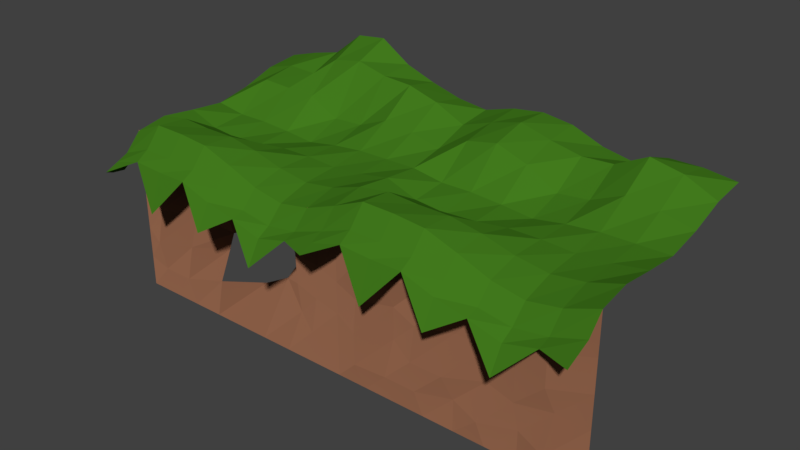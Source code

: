 # Source: ground_greenarea4.blend  (saved by Blender 2.79.0; exported with 4.5.12 LTS)
import bpy
from mathutils import Matrix  # noqa: F401  (used for matrix-valued properties, if any)

bpy.ops.wm.read_factory_settings(use_empty=True)
scene = bpy.context.scene
scene.name = 'Scene'

# ---- collections
col_collection_1 = bpy.data.collections.new('Collection 1'); scene.collection.children.link(col_collection_1)

# ---- materials (node trees are filled in below, after node groups)
mat_zielen_ziemia_004 = bpy.data.materials.new('zielen-ziemia.004')
mat_zielen_ziemia_004.alpha_threshold = 0.0
mat_zielen_ziemia_004.roughness = 0.5
mat_stone_012 = bpy.data.materials.new('Stone.012')
mat_stone_012.alpha_threshold = 0.0
mat_stone_012.roughness = 0.5
mat_zielen_ziemia_003 = bpy.data.materials.new('zielen-ziemia.003')
mat_zielen_ziemia_003.alpha_threshold = 0.0
mat_zielen_ziemia_003.roughness = 0.5
mat_stone_009 = bpy.data.materials.new('Stone.009')
mat_stone_009.alpha_threshold = 0.0
mat_stone_009.roughness = 0.5

# ---- material node trees
mat_zielen_ziemia_004.use_nodes = True; mat_zielen_ziemia_004.node_tree.nodes.clear()
_N = mat_zielen_ziemia_004.node_tree.nodes; _L = mat_zielen_ziemia_004.node_tree.links
n0 = _N.new('ShaderNodeOutputMaterial'); n0.name = 'Material Output'; n0.location = (300, 300)
n1 = _N.new('ShaderNodeBsdfDiffuse'); n1.name = 'Diffuse BSDF'; n1.location = (10, 300)
n1.inputs[0].default_value = (0.0549, 0.196, 0.01215, 1.0)
_L.new(n1.outputs[0], n0.inputs[0])
n0.is_active_output = True
mat_stone_012.use_nodes = True; mat_stone_012.node_tree.nodes.clear()
_N = mat_stone_012.node_tree.nodes; _L = mat_stone_012.node_tree.links
n0 = _N.new('ShaderNodeOutputMaterial'); n0.name = 'Material Output'; n0.location = (300, 300)
n1 = _N.new('ShaderNodeBsdfDiffuse'); n1.name = 'Diffuse BSDF'; n1.location = (10, 300)
n1.inputs[0].default_value = (0.2598, 0.1153, 0.06434, 1.0)
n1.inputs[1].default_value = 0.8333
_L.new(n1.outputs[0], n0.inputs[0])
n0.is_active_output = True
mat_zielen_ziemia_003.use_nodes = True; mat_zielen_ziemia_003.node_tree.nodes.clear()
_N = mat_zielen_ziemia_003.node_tree.nodes; _L = mat_zielen_ziemia_003.node_tree.links
n0 = _N.new('ShaderNodeOutputMaterial'); n0.name = 'Material Output'; n0.location = (300, 300)
n1 = _N.new('ShaderNodeBsdfDiffuse'); n1.name = 'Diffuse BSDF'; n1.location = (10, 300)
n1.inputs[0].default_value = (0.0549, 0.196, 0.01215, 1.0)
_L.new(n1.outputs[0], n0.inputs[0])
n0.is_active_output = True
mat_stone_009.use_nodes = True; mat_stone_009.node_tree.nodes.clear()
_N = mat_stone_009.node_tree.nodes; _L = mat_stone_009.node_tree.links
n0 = _N.new('ShaderNodeOutputMaterial'); n0.name = 'Material Output'; n0.location = (300, 300)
n1 = _N.new('ShaderNodeBsdfDiffuse'); n1.name = 'Diffuse BSDF'; n1.location = (10, 300)
n1.inputs[0].default_value = (0.2598, 0.1153, 0.06434, 1.0)
n1.inputs[1].default_value = 0.8333
_L.new(n1.outputs[0], n0.inputs[0])
n0.is_active_output = True

# ---- world
world_world = bpy.data.worlds.new('World'); scene.world = world_world
world_world.color = (0.05088, 0.05088, 0.05088)
world_world.use_sun_shadow = False
world_world.sun_shadow_jitter_overblur = 0.0
world_world.cycles.sampling_method = 'MANUAL'

# ---- meshes
me_plane_005 = bpy.data.meshes.new('Plane.005')
me_plane_005.from_pydata([(1.0, -0.7641, -1.274), (-1.0, 1.0, -0.5223), (1.0, 1.0, 1.1), (-1.0, 0.0, -1.51), (0.0, -0.7641, -2.314), (1.0, 0.0, 0.1625), (0.0, 1.0, 0.9551), (0.0, 0.0, -0.1687), (-1.0, -0.4703, -0.729), (0.5, -0.7641, -2.918), (1.0, 0.5, 0.3411), (-0.5, 1.0, 1.731), (-1.0, 0.5, -0.8809), (-0.5, -0.7641, -2.405), (1.0, -0.4703, 0.0916), (0.5, 1.0, 1.277), (0.0, 0.5, 0.04209), (0.0, -0.4703, 0.0916), (-0.5, 0.0, -0.5033), (0.5, 0.0, -0.2198), (0.5, -0.4703, -0.7418), (-0.5, -0.4703, 0.7212), (-0.5, 0.5, 1.397), (0.5, 0.5, 0.8663), (0.75, -0.6686, -1.426), (1.0, 0.75, 0.903), (-0.75, 1.0, 1.533), (-1.0, 0.25, -1.715), (-0.25, -0.6695, -0.6305), (1.0, -0.25, 0.3645), (0.25, 1.0, 0.6702), (0.0, 0.75, 1.083), (0.0, -0.25, 0.2759), (-0.75, 0.0, -0.372), (0.25, 0.0, -0.1443), (-1.0, -0.25, -0.6914), (0.25, -0.6686, -1.426), (1.0, 0.25, 0.0125), (-0.25, 1.0, 1.535), (-1.0, 0.75, -0.2339), (-0.75, -0.6686, -0.5658), (1.0, -0.5809, -0.7327), (0.75, 1.0, 1.287), (0.0, 0.25, -0.4301), (0.0, -0.5809, -0.7327), (-0.25, 0.0, -0.372), (0.75, 0.0, -0.09839), (0.5, -0.25, -0.3344), (0.5, -0.5809, -1.479), (0.25, -0.4703, -0.4749), (0.75, -0.4703, -0.4749), (-0.5, -0.25, 0.523), (-0.5, -0.5809, -0.1673), (-0.75, -0.4703, 0.7392), (-0.25, -0.4703, 0.5973), (-0.5, 0.75, 1.792), (-0.5, 0.25, -0.1946), (-0.75, 0.5, 1.102), (-0.25, 0.5, 0.87), (0.5, 0.75, 1.906), (0.5, 0.25, -0.02627), (0.25, 0.5, 0.2121), (0.75, 0.5, 0.6822), (0.75, 0.25, -0.004863), (0.25, 0.25, -0.1786), (0.25, 0.75, 1.165), (-0.25, 0.25, -0.2893), (-0.75, 0.25, -0.2132), (-0.75, 0.75, 1.402), (-0.25, -0.5809, -0.2724), (-0.75, -0.5809, -0.1673), (-0.75, -0.25, 0.6076), (0.75, -0.5809, -1.247), (0.25, -0.5809, -1.247), (0.25, -0.25, -0.1183), (0.75, -0.25, -0.1183), (-0.25, -0.25, 0.5237), (-0.25, 0.75, 1.388), (0.75, 0.75, 1.595), (-1.0, 1.0, 1.1), (-1.0, 0.0, 0.1625), (-1.0, -0.4703, 0.0916), (-1.0, 0.5, 0.3411), (-1.0, -0.7641, -1.274), (-1.0, 0.25, 0.0125), (-1.0, 0.75, 0.903), (-1.0, -0.5838, -0.7327), (-1.0, -0.25, 0.3645), (1.0, -0.6686, -0.992), (0.0, -0.6686, -1.122), (0.5, -0.6686, -1.821), (-0.5, -0.6686, -0.6416), (-0.25, -0.6686, -0.6271), (-0.75, -0.6686, -0.5658), (0.75, -0.6686, -1.426), (0.25, -0.6686, -1.426), (-1.0, -0.6701, -0.992), (-1.0, -0.4705, -7.843), (1.0, -0.4705, -7.843), (-1.0, -0.4705, -1.843), (0.0, -0.4705, -7.843), (1.0, -0.4705, -1.843), (0.0, -0.552, -1.843), (-1.0, -0.4705, -4.843), (0.5, -0.4705, -7.843), (-0.5, -0.4705, -7.843), (1.0, -0.4705, -4.843), (0.0, -0.5927, -4.843), (-0.5, -0.5742, -1.843), (0.5, -0.5745, -1.843), (0.5, -0.5324, -4.843), (-0.5, -0.4705, -4.843), (-1.0, -0.4705, -6.343), (0.75, -0.4705, -7.843), (-1.0, -0.4705, -0.3428), (-0.25, -0.4705, -7.843), (1.0, -0.4705, -3.343), (0.0, -0.4705, -3.343), (-0.75, -0.5963, -1.843), (0.25, -0.4705, -1.843), (-1.0, -0.4705, -3.343), (0.25, -0.4705, -7.843), (1.0, -0.4705, -0.3428), (-0.75, -0.4705, -7.843), (1.0, -0.4705, -6.343), (0.0, -0.4705, -0.3428), (0.0, -0.4705, -6.343), (-0.25, -0.4705, -1.843), (0.75, -0.5872, -1.843), (0.5, -0.5324, -3.343), (0.5, -0.4705, -6.343), (0.25, -0.4705, -4.843), (0.75, -0.4705, -4.843), (-0.5, -0.4705, -3.343), (-0.5, -0.5512, -6.343), (-0.75, -0.5704, -4.843), (-0.25, -0.5927, -4.843), (-0.5, -0.4705, -0.3428), (-0.25, -0.4705, -0.3428), (-0.75, -0.5242, -0.3428), (-0.25, -0.5528, -6.343), (-0.75, -0.5669, -6.343), (-0.75, -0.549, -3.343), (0.75, -0.5679, -6.343), (0.25, -0.5577, -6.343), (0.25, -0.4705, -3.343), (0.75, -0.5866, -3.343), (-0.25, -0.5558, -3.343), (0.5, -0.4705, -0.7432), (-0.5, -0.4705, 0.7195), (-0.25, -0.4705, 0.5957), (-0.75, -0.4705, 0.7375), (0.0, -0.4705, 0.09005), (0.75, -0.4705, -0.4764), (0.809, -0.4705, -0.3428), (1.0, -0.4705, 0.09005), (0.25, -0.4705, -0.4764), (0.191, -0.4705, -0.3428), (-1.0, -0.4705, 0.09009), (-1.0, -0.4705, 0.09009), (-1.0, -0.4705, -0.729), (-3.0, -0.7095, -1.408), (-1.0, -0.7641, -1.274), (-3.0, 1.0, -0.5223), (-1.0, 1.0, 1.1), (-3.0, 0.0, -1.51), (-2.0, -0.7641, -2.314), (-1.0, 0.0, 0.1625), (-2.0, 1.0, 3.194), (-2.0, 0.0, -0.1687), (-3.0, -0.4703, -0.729), (-1.5, -0.7641, -2.918), (-1.0, 0.5, 0.3411), (-2.5, 1.0, 1.874), (-3.0, 0.5, -0.8809), (-2.5, -0.7641, -2.405), (-1.0, -0.4703, 0.0916), (-1.5, 1.0, 1.7), (-2.0, 0.5, 0.1903), (-2.0, -0.4703, 0.0916), (-2.5, 0.0, -0.5033), (-1.5, 0.0, -0.2198), (-1.5, -0.4703, -0.7418), (-2.5, -0.4703, 0.7212), (-2.5, 0.5, 0.983), (-1.5, 0.5, 0.8663), (-3.0, -0.5856, -1.322), (-1.25, -0.6686, -1.426), (-1.0, 0.75, 0.903), (-2.75, 1.0, 1.533), (-3.0, 0.25, -1.715), (-2.25, -0.6695, -0.6305), (-1.0, -0.25, 0.3645), (-1.75, 1.0, 2.231), (-2.0, 0.75, 2.508), (-2.0, -0.25, 0.2759), (-2.75, 0.0, -0.372), (-1.75, 0.0, -0.1443), (-3.0, -0.25, -0.6914), (-1.75, -0.6686, -1.426), (-1.0, 0.25, 0.0125), (-2.25, 1.0, 3.033), (-3.0, 0.75, -0.2339), (-2.75, -0.6686, -0.5658), (-1.0, -0.5809, -0.7327), (-1.25, 1.0, 1.287), (-2.0, 0.25, -0.4301), (-2.0, -0.5809, -0.7327), (-2.25, 0.0, -0.372), (-1.25, 0.0, -0.09839), (-1.5, -0.25, -0.3344), (-1.5, -0.5809, -1.479), (-1.75, -0.4703, -0.4749), (-1.25, -0.4703, -0.4749), (-2.5, -0.25, 0.523), (-2.5, -0.5809, -0.1673), (-2.75, -0.4703, 0.7392), (-2.25, -0.4703, 0.5973), (-2.5, 0.75, 1.249), (-2.5, 0.25, -0.1946), (-2.75, 0.5, 1.055), (-2.25, 0.5, 0.939), (-1.5, 0.75, 2.032), (-1.5, 0.25, -0.02627), (-1.75, 0.5, 0.266), (-1.25, 0.5, 0.6822), (-1.25, 0.25, -0.004863), (-1.75, 0.25, -0.1786), (-1.75, 0.75, 2.133), (-2.25, 0.25, -0.2893), (-2.75, 0.25, -0.2132), (-2.75, 0.75, 1.308), (-2.25, -0.5809, -0.2724), (-2.75, -0.5809, -0.1673), (-2.75, -0.25, 0.6076), (-1.25, -0.5809, -1.247), (-1.75, -0.5809, -1.247), (-1.75, -0.25, -0.1183), (-1.25, -0.25, -0.1183), (-2.25, -0.25, 0.5237), (-2.25, 0.75, 2.253), (-1.25, 0.75, 1.595), (-3.0, 1.0, 1.1), (-3.0, 0.0, 0.1625), (-3.0, -0.4703, 0.0916), (-3.0, 0.5, 0.3411), (-3.0, -0.7641, -1.274), (-3.0, 0.25, 0.0125), (-3.0, 0.75, 0.903), (-3.0, -0.5838, -0.7328), (-3.0, -0.25, 0.3645), (-3.0, -0.6181, -1.486), (-1.0, -0.6686, -0.992), (-2.0, -0.6686, -1.122), (-1.5, -0.6686, -1.821), (-2.5, -0.6686, -0.6416), (-2.25, -0.6686, -0.6271), (-2.75, -0.6686, -0.5658), (-1.25, -0.6686, -1.426), (-1.75, -0.6686, -1.426), (-3.0, -0.6701, -0.992), (-3.0, -0.4705, -7.843), (-1.0, -0.4705, -7.843), (-3.0, -0.4705, -1.843), (-2.0, -0.4705, -7.843), (-1.0, -0.4705, -1.843), (-2.0, -0.2297, -1.843), (-3.0, -0.4705, -4.843), (-1.5, -0.4705, -7.843), (-2.5, -0.4705, -7.843), (-1.0, -0.4705, -4.843), (-2.5, -0.4022, -1.843), (-1.5, -0.303, -1.843), (-1.5, -0.3632, -4.843), (-2.5, -0.4705, -4.843), (-3.0, -0.4705, -6.343), (-1.25, -0.4705, -7.843), (-3.0, -0.4705, -0.3428), (-2.25, -0.4705, -7.843), (-1.0, -0.4705, -3.343), (-2.0, -0.2506, -3.343), (-2.75, -0.4705, -1.843), (-1.75, -0.319, -1.843), (-3.0, -0.4705, -3.343), (-1.75, -0.4705, -7.843), (-1.0, -0.4705, -0.3428), (-2.75, -0.4705, -7.843), (-1.0, -0.4705, -6.343), (-2.0, -0.4705, -0.3428), (-2.0, -0.2233, -6.343), (-2.25, -0.3924, -1.843), (-1.25, -0.3752, -1.843), (-1.5, -0.3716, -3.343), (-1.5, -0.3353, -6.343), (-1.75, -0.08461, -4.843), (-1.25, -0.4228, -4.843), (-2.5, -0.4007, -3.343), (-2.5, -0.5203, -6.343), (-2.75, -0.5655, -4.843), (-2.25, -0.3298, -4.843), (-2.5, -0.4705, -0.3428), (-2.25, -0.4705, -0.3428), (-2.75, -0.4705, -0.3428), (-2.183, -0.4705, -5.924), (-2.75, -0.5204, -6.343), (-2.75, -0.5171, -3.343), (-1.25, -0.4705, -6.343), (-1.84, -0.1576, -5.92), (-1.856, -0.1134, -3.729), (-1.25, -0.4017, -3.343), (-2.172, -0.3436, -3.811), (-1.5, -0.4705, -0.9278), (-1.25, -0.4705, -0.4597), (-1.824, -0.4705, -0.6359), (-2.0, -0.4705, -0.1919), (-1.75, -0.4705, -0.6247), (-2.25, -0.4705, -0.2105), (-2.75, -0.4705, -0.2038), (-3.0, -0.4705, 0.1434), (-1.176, -0.4705, -0.4202), (-1.0, -0.4705, -0.2048), (-2.5, -0.4705, -0.292)], [(159, 114)], [(78, 25, 2, 42), (77, 31, 6, 38), (76, 32, 7, 45), (75, 29, 5, 46), (74, 47, 19, 34), (73, 48, 20, 49), (72, 41, 14, 50), (71, 51, 18, 33), (70, 52, 21, 53), (69, 44, 17, 54), (68, 55, 11, 26), (67, 56, 22, 57), (66, 43, 16, 58), (65, 59, 15, 30), (64, 60, 23, 61), (63, 37, 10, 62), (60, 63, 62, 23), (19, 46, 63, 60), (46, 5, 37, 63), (43, 64, 61, 16), (7, 34, 64, 43), (34, 19, 60, 64), (31, 65, 30, 6), (16, 61, 65, 31), (61, 23, 59, 65), (56, 66, 58, 22), (18, 45, 66, 56), (45, 7, 43, 66), (84, 67, 57, 82), (80, 33, 67, 84), (33, 18, 56, 67), (85, 68, 26, 79), (82, 57, 68, 85), (57, 22, 55, 68), (52, 69, 54, 21), (91, 92, 69, 52), (92, 89, 44, 69), (86, 70, 53, 81), (96, 93, 70, 86), (93, 91, 52, 70), (87, 71, 33, 80), (81, 53, 71, 87), (53, 21, 51, 71), (48, 72, 50, 20), (90, 94, 72, 48), (94, 88, 41, 72), (44, 73, 49, 17), (89, 95, 73, 44), (95, 90, 48, 73), (32, 74, 34, 7), (17, 49, 74, 32), (49, 20, 47, 74), (47, 75, 46, 19), (20, 50, 75, 47), (50, 14, 29, 75), (51, 76, 45, 18), (21, 54, 76, 51), (54, 17, 32, 76), (55, 77, 38, 11), (22, 58, 77, 55), (58, 16, 31, 77), (59, 78, 42, 15), (23, 62, 78, 59), (62, 10, 25, 78), (8, 81, 87, 35), (35, 87, 80, 3), (12, 82, 85, 39), (39, 85, 79, 1), (3, 80, 84, 27), (27, 84, 82, 12), (36, 9, 90, 95), (4, 36, 95, 89), (24, 0, 88, 94), (9, 24, 94, 90), (40, 13, 91, 93), (83, 40, 93, 96), (28, 4, 89, 92), (13, 28, 92, 91), (147, 117, 102, 127), (146, 116, 101, 128), (145, 129, 109, 119), (144, 130, 110, 131), (143, 124, 106, 132), (142, 133, 108, 118), (141, 134, 111, 135), (140, 126, 107, 136), (139, 137, 149, 151), (138, 125, 152, 150), (109, 128, 153, 148), (128, 101, 122, 154, 153), (125, 157, 152), (102, 119, 156, 157, 125), (119, 109, 148, 156), (137, 138, 150, 149), (108, 127, 138, 137), (127, 102, 125, 138), (114, 139, 151, 158), (99, 118, 139, 114, 160), (118, 108, 137, 139), (134, 140, 136, 111), (105, 115, 140, 134), (115, 100, 126, 140), (112, 141, 135, 103), (97, 123, 141, 112), (123, 105, 134, 141), (120, 142, 118, 99), (103, 135, 142, 120), (135, 111, 133, 142), (130, 143, 132, 110), (104, 113, 143, 130), (113, 98, 124, 143), (126, 144, 131, 107), (100, 121, 144, 126), (121, 104, 130, 144), (117, 145, 119, 102), (107, 131, 145, 117), (131, 110, 129, 145), (129, 146, 128, 109), (110, 132, 146, 129), (132, 106, 116, 146), (133, 147, 127, 108), (111, 136, 147, 133), (136, 107, 117, 147), (155, 154, 122), (241, 188, 164, 205), (240, 194, 168, 201), (239, 195, 169, 208), (238, 192, 167, 209), (237, 210, 181, 197), (236, 211, 182, 212), (235, 204, 176, 213), (234, 214, 180, 196), (233, 215, 183, 216), (232, 207, 179, 217), (231, 218, 173, 189), (230, 219, 184, 220), (229, 206, 178, 221), (228, 222, 177, 193), (227, 223, 185, 224), (226, 200, 172, 225), (223, 226, 225, 185), (181, 209, 226, 223), (209, 167, 200, 226), (206, 227, 224, 178), (169, 197, 227, 206), (197, 181, 223, 227), (194, 228, 193, 168), (178, 224, 228, 194), (224, 185, 222, 228), (219, 229, 221, 184), (180, 208, 229, 219), (208, 169, 206, 229), (247, 230, 220, 245), (243, 196, 230, 247), (196, 180, 219, 230), (248, 231, 189, 242), (245, 220, 231, 248), (220, 184, 218, 231), (215, 232, 217, 183), (255, 256, 232, 215), (256, 253, 207, 232), (249, 233, 216, 244), (260, 257, 233, 249), (257, 255, 215, 233), (250, 234, 196, 243), (244, 216, 234, 250), (216, 183, 214, 234), (211, 235, 213, 182), (254, 258, 235, 211), (258, 252, 204, 235), (207, 236, 212, 179), (253, 259, 236, 207), (259, 254, 211, 236), (195, 237, 197, 169), (179, 212, 237, 195), (212, 182, 210, 237), (210, 238, 209, 181), (182, 213, 238, 210), (213, 176, 192, 238), (214, 239, 208, 180), (183, 217, 239, 214), (217, 179, 195, 239), (218, 240, 201, 173), (184, 221, 240, 218), (221, 178, 194, 240), (222, 241, 205, 177), (185, 225, 241, 222), (225, 172, 188, 241), (170, 244, 250, 198), (198, 250, 243, 165), (251, 260, 249, 186), (186, 249, 244, 170), (174, 245, 248, 202), (202, 248, 242, 163), (165, 243, 247, 190), (190, 247, 245, 174), (161, 246, 260, 251), (199, 171, 254, 259), (166, 199, 259, 253), (187, 162, 252, 258), (171, 187, 258, 254), (203, 175, 255, 257), (246, 203, 257, 260), (191, 166, 253, 256), (175, 191, 256, 255), (310, 280, 266, 290), (309, 279, 265, 291), (308, 292, 272, 282), (307, 293, 273, 294), (306, 287, 270, 295), (305, 296, 271, 281), (304, 297, 274, 298), (302, 300, 321, 317), (301, 288, 314, 316), (272, 291, 312, 311), (291, 265, 285, 319, 312), (288, 313, 314), (266, 282, 315, 313, 288), (282, 272, 311, 315), (300, 301, 316, 321), (271, 290, 301, 300), (290, 266, 288, 301), (277, 302, 317, 318), (263, 281, 302, 277), (281, 271, 300, 302), (297, 303, 299, 274), (269, 278, 303, 297), (278, 264, 289, 303), (275, 304, 298, 267), (261, 286, 304, 275), (286, 269, 297, 304), (283, 305, 281, 263), (267, 298, 305, 283), (298, 274, 296, 305), (293, 306, 295, 273), (268, 276, 306, 293), (276, 262, 287, 306), (264, 284, 307, 289), (284, 268, 293, 307), (280, 308, 282, 266), (294, 273, 292, 308), (292, 309, 291, 272), (273, 295, 309, 292), (295, 270, 279, 309), (296, 310, 290, 271), (274, 299, 310, 296), (320, 319, 285)])
me_plane_005.polygons.foreach_set('material_index', [0, 0, 0, 0, 0, 0, 0, 0, 0, 0, 0, 0, 0, 0, 0, 0, 0, 0, 0, 0, 0, 0, 0, 0, 0, 0, 0, 0, 0, 0, 0, 0, 0, 0, 0, 0, 0, 0, 0, 0, 0, 0, 0, 0, 0, 0, 0, 0, 0, 0, 0, 0, 0, 0, 0, 0, 0, 0, 0, 0, 0, 0, 0, 0, 0, 0, 0, 0, 0, 0, 0, 0, 0, 0, 0, 0, 0, 0, 1, 1, 1, 1, 1, 1, 1, 1, 1, 1, 1, 1, 1, 1, 1, 1, 1, 1, 1, 1, 1, 1, 1, 1, 1, 1, 1, 1, 1, 1, 1, 1, 1, 1, 1, 1, 1, 1, 1, 1, 1, 1, 1, 1, 1, 1, 2, 2, 2, 2, 2, 2, 2, 2, 2, 2, 2, 2, 2, 2, 2, 2, 2, 2, 2, 2, 2, 2, 2, 2, 2, 2, 2, 2, 2, 2, 2, 2, 2, 2, 2, 2, 2, 2, 2, 2, 2, 2, 2, 2, 2, 2, 2, 2, 2, 2, 2, 2, 2, 2, 2, 2, 2, 2, 2, 2, 2, 2, 2, 2, 2, 2, 2, 2, 2, 2, 2, 2, 2, 2, 2, 2, 2, 2, 2, 2, 2, 3, 3, 3, 3, 3, 3, 3, 3, 3, 3, 3, 3, 3, 3, 3, 3, 3, 3, 3, 3, 3, 3, 3, 3, 3, 3, 3, 3, 3, 3, 3, 3, 3, 3, 3, 3, 3, 3, 3, 3, 3, 3])
me_plane_005.materials.append(mat_zielen_ziemia_004)
me_plane_005.materials.append(mat_stone_012)
me_plane_005.materials.append(mat_zielen_ziemia_003)
me_plane_005.materials.append(mat_stone_009)
me_plane_005.use_remesh_preserve_volume = False
me_plane_005.use_remesh_preserve_attributes = False
me_plane_005.use_mirror_vertex_groups = False
me_plane_005.update()

# ---- objects
ob_plane_005 = bpy.data.objects.new('Plane.005', me_plane_005)

# ---- transforms, parenting, visibility, modifiers, constraints
ob_plane_005.location = (12.0, 0.0, 0.0)
ob_plane_005.scale = (6.0, 6.802, 1.0)
ob_plane_005.lineart.crease_threshold = 0.0

# ---- collection membership
col_collection_1.objects.link(ob_plane_005)

# ---- scene / render settings (as saved in the file)
scene.frame_start = 1; scene.frame_end = 250; scene.frame_set(1)
scene.render.engine = 'CYCLES'
scene.render.resolution_percentage = 50
scene.render.dither_intensity = 0.0
scene.cycles.use_denoising = False
scene.cycles.samples = 128
scene.cycles.sampling_pattern = 'TABULATED_SOBOL'
scene.cycles.use_adaptive_sampling = False
scene.cycles.use_light_tree = False
scene.cycles.blur_glossy = 0.0
scene.cycles.sample_clamp_indirect = 0.0
scene.view_settings.view_transform = 'Standard'
bpy.context.view_layer.update()

# ---- added for rendering (the .blend has no active camera and no usable light): camera, sun
cam_auto = bpy.data.cameras.new('AutoCamera')
cam_auto.lens = 50.0
cam_auto.sensor_width = 36.0
cam_auto.clip_end = 1000.0
ob_auto_camera = bpy.data.objects.new('AutoCamera', cam_auto)
scene.collection.objects.link(ob_auto_camera)
ob_auto_camera.location = (32.8446, -31.4112, 19.1515)
ob_auto_camera.rotation_euler = (1.09748, -7.21219e-08, 0.694738)
scene.camera = ob_auto_camera
light_auto_sun = bpy.data.lights.new('AutoSun', 'SUN')
light_auto_sun.energy = 3.0
light_auto_sun.angle = 0.0523599
ob_auto_sun = bpy.data.objects.new('AutoSun', light_auto_sun)
scene.collection.objects.link(ob_auto_sun)
ob_auto_sun.rotation_euler = (0.872665, 0.174533, 0.523599)
bpy.context.view_layer.update()
